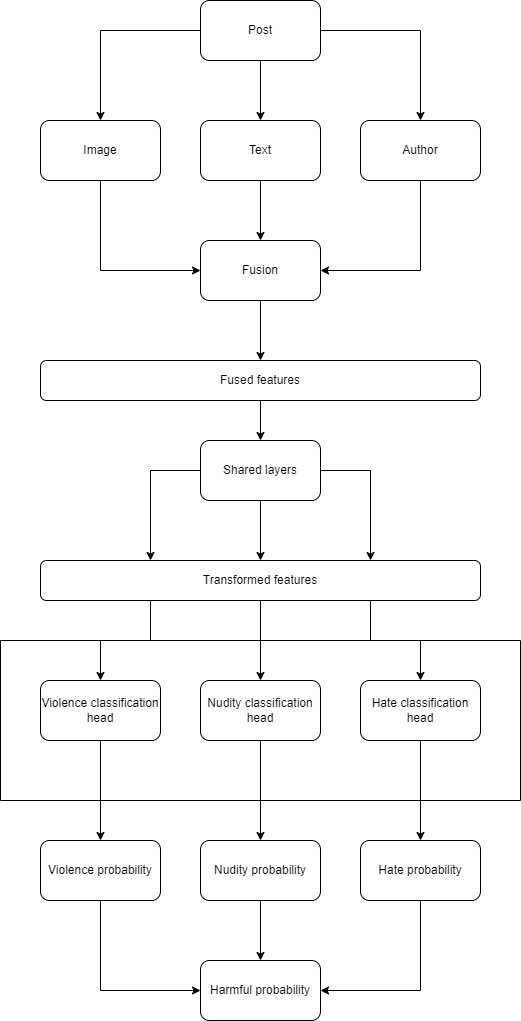

The diagram above was exported from draw.io. Its source (the exported page's mxGraphModel, read from the mxfile embedded in the PNG):
<mxGraphModel dx="882" dy="578" grid="1" gridSize="10" guides="1" tooltips="1" connect="1" arrows="1" fold="1" page="1" pageScale="1" pageWidth="850" pageHeight="1100" math="0" shadow="0">
  <root>
    <mxCell id="0" />
    <mxCell id="1" parent="0" />
    <mxCell id="N0bSHpCtG5Lw8geKBw8h-34" style="edgeStyle=orthogonalEdgeStyle;rounded=0;orthogonalLoop=1;jettySize=auto;html=1;exitX=0.5;exitY=1;exitDx=0;exitDy=0;entryX=0.5;entryY=0;entryDx=0;entryDy=0;" edge="1" parent="1" source="N0bSHpCtG5Lw8geKBw8h-1" target="N0bSHpCtG5Lw8geKBw8h-33">
      <mxGeometry relative="1" as="geometry" />
    </mxCell>
    <mxCell id="N0bSHpCtG5Lw8geKBw8h-1" value="Nudity probability" style="rounded=1;whiteSpace=wrap;html=1;" vertex="1" parent="1">
      <mxGeometry x="240" y="880" width="120" height="60" as="geometry" />
    </mxCell>
    <mxCell id="N0bSHpCtG5Lw8geKBw8h-2" style="edgeStyle=orthogonalEdgeStyle;rounded=0;orthogonalLoop=1;jettySize=auto;html=1;exitX=0.5;exitY=1;exitDx=0;exitDy=0;entryX=0.5;entryY=0;entryDx=0;entryDy=0;" edge="1" parent="1" source="N0bSHpCtG5Lw8geKBw8h-3" target="N0bSHpCtG5Lw8geKBw8h-10">
      <mxGeometry relative="1" as="geometry" />
    </mxCell>
    <mxCell id="N0bSHpCtG5Lw8geKBw8h-3" value="Violence classification head" style="rounded=1;whiteSpace=wrap;html=1;" vertex="1" parent="1">
      <mxGeometry x="80" y="720" width="120" height="60" as="geometry" />
    </mxCell>
    <mxCell id="N0bSHpCtG5Lw8geKBw8h-4" style="edgeStyle=orthogonalEdgeStyle;rounded=0;orthogonalLoop=1;jettySize=auto;html=1;exitX=0.5;exitY=1;exitDx=0;exitDy=0;entryX=0.5;entryY=0;entryDx=0;entryDy=0;" edge="1" parent="1" source="N0bSHpCtG5Lw8geKBw8h-5" target="N0bSHpCtG5Lw8geKBw8h-15">
      <mxGeometry relative="1" as="geometry" />
    </mxCell>
    <mxCell id="N0bSHpCtG5Lw8geKBw8h-5" value="Fused features" style="rounded=1;whiteSpace=wrap;html=1;" vertex="1" parent="1">
      <mxGeometry x="80" y="400" width="440" height="40" as="geometry" />
    </mxCell>
    <mxCell id="N0bSHpCtG5Lw8geKBw8h-6" style="edgeStyle=orthogonalEdgeStyle;rounded=0;orthogonalLoop=1;jettySize=auto;html=1;exitX=0.5;exitY=1;exitDx=0;exitDy=0;entryX=0.5;entryY=0;entryDx=0;entryDy=0;" edge="1" parent="1" source="N0bSHpCtG5Lw8geKBw8h-7" target="N0bSHpCtG5Lw8geKBw8h-1">
      <mxGeometry relative="1" as="geometry" />
    </mxCell>
    <mxCell id="N0bSHpCtG5Lw8geKBw8h-7" value="Nudity classification head" style="rounded=1;whiteSpace=wrap;html=1;" vertex="1" parent="1">
      <mxGeometry x="240" y="720" width="120" height="60" as="geometry" />
    </mxCell>
    <mxCell id="N0bSHpCtG5Lw8geKBw8h-8" style="edgeStyle=orthogonalEdgeStyle;rounded=0;orthogonalLoop=1;jettySize=auto;html=1;exitX=0.5;exitY=1;exitDx=0;exitDy=0;entryX=0.5;entryY=0;entryDx=0;entryDy=0;" edge="1" parent="1" source="N0bSHpCtG5Lw8geKBw8h-9" target="N0bSHpCtG5Lw8geKBw8h-11">
      <mxGeometry relative="1" as="geometry" />
    </mxCell>
    <mxCell id="N0bSHpCtG5Lw8geKBw8h-9" value="Hate classification head" style="rounded=1;whiteSpace=wrap;html=1;" vertex="1" parent="1">
      <mxGeometry x="400" y="720" width="120" height="60" as="geometry" />
    </mxCell>
    <mxCell id="N0bSHpCtG5Lw8geKBw8h-35" style="edgeStyle=orthogonalEdgeStyle;rounded=0;orthogonalLoop=1;jettySize=auto;html=1;exitX=0.5;exitY=1;exitDx=0;exitDy=0;entryX=0;entryY=0.5;entryDx=0;entryDy=0;" edge="1" parent="1" source="N0bSHpCtG5Lw8geKBw8h-10" target="N0bSHpCtG5Lw8geKBw8h-33">
      <mxGeometry relative="1" as="geometry" />
    </mxCell>
    <mxCell id="N0bSHpCtG5Lw8geKBw8h-10" value="Violence probability" style="rounded=1;whiteSpace=wrap;html=1;" vertex="1" parent="1">
      <mxGeometry x="80" y="880" width="120" height="60" as="geometry" />
    </mxCell>
    <mxCell id="N0bSHpCtG5Lw8geKBw8h-36" style="edgeStyle=orthogonalEdgeStyle;rounded=0;orthogonalLoop=1;jettySize=auto;html=1;exitX=0.5;exitY=1;exitDx=0;exitDy=0;entryX=1;entryY=0.5;entryDx=0;entryDy=0;" edge="1" parent="1" source="N0bSHpCtG5Lw8geKBw8h-11" target="N0bSHpCtG5Lw8geKBw8h-33">
      <mxGeometry relative="1" as="geometry" />
    </mxCell>
    <mxCell id="N0bSHpCtG5Lw8geKBw8h-11" value="Hate probability" style="rounded=1;whiteSpace=wrap;html=1;" vertex="1" parent="1">
      <mxGeometry x="400" y="880" width="120" height="60" as="geometry" />
    </mxCell>
    <mxCell id="N0bSHpCtG5Lw8geKBw8h-12" style="edgeStyle=orthogonalEdgeStyle;rounded=0;orthogonalLoop=1;jettySize=auto;html=1;exitX=0.5;exitY=1;exitDx=0;exitDy=0;entryX=0.5;entryY=0;entryDx=0;entryDy=0;" edge="1" parent="1" source="N0bSHpCtG5Lw8geKBw8h-15" target="N0bSHpCtG5Lw8geKBw8h-19">
      <mxGeometry relative="1" as="geometry" />
    </mxCell>
    <mxCell id="N0bSHpCtG5Lw8geKBw8h-13" style="edgeStyle=orthogonalEdgeStyle;rounded=0;orthogonalLoop=1;jettySize=auto;html=1;exitX=1;exitY=0.5;exitDx=0;exitDy=0;entryX=0.75;entryY=0;entryDx=0;entryDy=0;" edge="1" parent="1" source="N0bSHpCtG5Lw8geKBw8h-15" target="N0bSHpCtG5Lw8geKBw8h-19">
      <mxGeometry relative="1" as="geometry" />
    </mxCell>
    <mxCell id="N0bSHpCtG5Lw8geKBw8h-14" style="edgeStyle=orthogonalEdgeStyle;rounded=0;orthogonalLoop=1;jettySize=auto;html=1;exitX=0;exitY=0.5;exitDx=0;exitDy=0;entryX=0.25;entryY=0;entryDx=0;entryDy=0;" edge="1" parent="1" source="N0bSHpCtG5Lw8geKBw8h-15" target="N0bSHpCtG5Lw8geKBw8h-19">
      <mxGeometry relative="1" as="geometry">
        <Array as="points">
          <mxPoint x="190" y="510" />
        </Array>
      </mxGeometry>
    </mxCell>
    <mxCell id="N0bSHpCtG5Lw8geKBw8h-15" value="Shared layers" style="rounded=1;whiteSpace=wrap;html=1;" vertex="1" parent="1">
      <mxGeometry x="240" y="480" width="120" height="60" as="geometry" />
    </mxCell>
    <mxCell id="N0bSHpCtG5Lw8geKBw8h-16" style="edgeStyle=orthogonalEdgeStyle;rounded=0;orthogonalLoop=1;jettySize=auto;html=1;exitX=0.5;exitY=1;exitDx=0;exitDy=0;entryX=0.5;entryY=0;entryDx=0;entryDy=0;" edge="1" parent="1" source="N0bSHpCtG5Lw8geKBw8h-19" target="N0bSHpCtG5Lw8geKBw8h-7">
      <mxGeometry relative="1" as="geometry" />
    </mxCell>
    <mxCell id="N0bSHpCtG5Lw8geKBw8h-17" style="edgeStyle=orthogonalEdgeStyle;rounded=0;orthogonalLoop=1;jettySize=auto;html=1;exitX=0.25;exitY=1;exitDx=0;exitDy=0;entryX=0.5;entryY=0;entryDx=0;entryDy=0;" edge="1" parent="1" source="N0bSHpCtG5Lw8geKBw8h-19" target="N0bSHpCtG5Lw8geKBw8h-3">
      <mxGeometry relative="1" as="geometry" />
    </mxCell>
    <mxCell id="N0bSHpCtG5Lw8geKBw8h-18" style="edgeStyle=orthogonalEdgeStyle;rounded=0;orthogonalLoop=1;jettySize=auto;html=1;exitX=0.75;exitY=1;exitDx=0;exitDy=0;entryX=0.5;entryY=0;entryDx=0;entryDy=0;" edge="1" parent="1" source="N0bSHpCtG5Lw8geKBw8h-19" target="N0bSHpCtG5Lw8geKBw8h-9">
      <mxGeometry relative="1" as="geometry" />
    </mxCell>
    <mxCell id="N0bSHpCtG5Lw8geKBw8h-19" value="Transformed features" style="rounded=1;whiteSpace=wrap;html=1;" vertex="1" parent="1">
      <mxGeometry x="80" y="600" width="440" height="40" as="geometry" />
    </mxCell>
    <mxCell id="N0bSHpCtG5Lw8geKBw8h-20" value="" style="swimlane;startSize=0;" vertex="1" parent="1">
      <mxGeometry x="40" y="680" width="520" height="160" as="geometry" />
    </mxCell>
    <mxCell id="N0bSHpCtG5Lw8geKBw8h-26" style="edgeStyle=orthogonalEdgeStyle;rounded=0;orthogonalLoop=1;jettySize=auto;html=1;exitX=0;exitY=0.5;exitDx=0;exitDy=0;entryX=0.5;entryY=0;entryDx=0;entryDy=0;" edge="1" parent="1" source="N0bSHpCtG5Lw8geKBw8h-21" target="N0bSHpCtG5Lw8geKBw8h-22">
      <mxGeometry relative="1" as="geometry" />
    </mxCell>
    <mxCell id="N0bSHpCtG5Lw8geKBw8h-27" style="edgeStyle=orthogonalEdgeStyle;rounded=0;orthogonalLoop=1;jettySize=auto;html=1;exitX=0.5;exitY=1;exitDx=0;exitDy=0;entryX=0.5;entryY=0;entryDx=0;entryDy=0;" edge="1" parent="1" source="N0bSHpCtG5Lw8geKBw8h-21" target="N0bSHpCtG5Lw8geKBw8h-23">
      <mxGeometry relative="1" as="geometry" />
    </mxCell>
    <mxCell id="N0bSHpCtG5Lw8geKBw8h-28" style="edgeStyle=orthogonalEdgeStyle;rounded=0;orthogonalLoop=1;jettySize=auto;html=1;exitX=1;exitY=0.5;exitDx=0;exitDy=0;entryX=0.5;entryY=0;entryDx=0;entryDy=0;" edge="1" parent="1" source="N0bSHpCtG5Lw8geKBw8h-21" target="N0bSHpCtG5Lw8geKBw8h-24">
      <mxGeometry relative="1" as="geometry" />
    </mxCell>
    <mxCell id="N0bSHpCtG5Lw8geKBw8h-21" value="Post" style="rounded=1;whiteSpace=wrap;html=1;" vertex="1" parent="1">
      <mxGeometry x="240" y="40" width="120" height="60" as="geometry" />
    </mxCell>
    <mxCell id="N0bSHpCtG5Lw8geKBw8h-30" style="edgeStyle=orthogonalEdgeStyle;rounded=0;orthogonalLoop=1;jettySize=auto;html=1;exitX=0.5;exitY=1;exitDx=0;exitDy=0;entryX=0;entryY=0.5;entryDx=0;entryDy=0;" edge="1" parent="1" source="N0bSHpCtG5Lw8geKBw8h-22" target="N0bSHpCtG5Lw8geKBw8h-25">
      <mxGeometry relative="1" as="geometry" />
    </mxCell>
    <mxCell id="N0bSHpCtG5Lw8geKBw8h-22" value="Image" style="rounded=1;whiteSpace=wrap;html=1;" vertex="1" parent="1">
      <mxGeometry x="80" y="160" width="120" height="60" as="geometry" />
    </mxCell>
    <mxCell id="N0bSHpCtG5Lw8geKBw8h-29" style="edgeStyle=orthogonalEdgeStyle;rounded=0;orthogonalLoop=1;jettySize=auto;html=1;exitX=0.5;exitY=1;exitDx=0;exitDy=0;" edge="1" parent="1" source="N0bSHpCtG5Lw8geKBw8h-23" target="N0bSHpCtG5Lw8geKBw8h-25">
      <mxGeometry relative="1" as="geometry" />
    </mxCell>
    <mxCell id="N0bSHpCtG5Lw8geKBw8h-23" value="Text" style="rounded=1;whiteSpace=wrap;html=1;" vertex="1" parent="1">
      <mxGeometry x="240" y="160" width="120" height="60" as="geometry" />
    </mxCell>
    <mxCell id="N0bSHpCtG5Lw8geKBw8h-31" style="edgeStyle=orthogonalEdgeStyle;rounded=0;orthogonalLoop=1;jettySize=auto;html=1;exitX=0.5;exitY=1;exitDx=0;exitDy=0;entryX=1;entryY=0.5;entryDx=0;entryDy=0;" edge="1" parent="1" source="N0bSHpCtG5Lw8geKBw8h-24" target="N0bSHpCtG5Lw8geKBw8h-25">
      <mxGeometry relative="1" as="geometry" />
    </mxCell>
    <mxCell id="N0bSHpCtG5Lw8geKBw8h-24" value="Author" style="rounded=1;whiteSpace=wrap;html=1;" vertex="1" parent="1">
      <mxGeometry x="400" y="160" width="120" height="60" as="geometry" />
    </mxCell>
    <mxCell id="N0bSHpCtG5Lw8geKBw8h-32" style="edgeStyle=orthogonalEdgeStyle;rounded=0;orthogonalLoop=1;jettySize=auto;html=1;exitX=0.5;exitY=1;exitDx=0;exitDy=0;entryX=0.5;entryY=0;entryDx=0;entryDy=0;" edge="1" parent="1" source="N0bSHpCtG5Lw8geKBw8h-25" target="N0bSHpCtG5Lw8geKBw8h-5">
      <mxGeometry relative="1" as="geometry" />
    </mxCell>
    <mxCell id="N0bSHpCtG5Lw8geKBw8h-25" value="Fusion" style="rounded=1;whiteSpace=wrap;html=1;" vertex="1" parent="1">
      <mxGeometry x="240" y="280" width="120" height="60" as="geometry" />
    </mxCell>
    <mxCell id="N0bSHpCtG5Lw8geKBw8h-33" value="Harmful probability" style="rounded=1;whiteSpace=wrap;html=1;" vertex="1" parent="1">
      <mxGeometry x="240" y="1000" width="120" height="60" as="geometry" />
    </mxCell>
  </root>
</mxGraphModel>